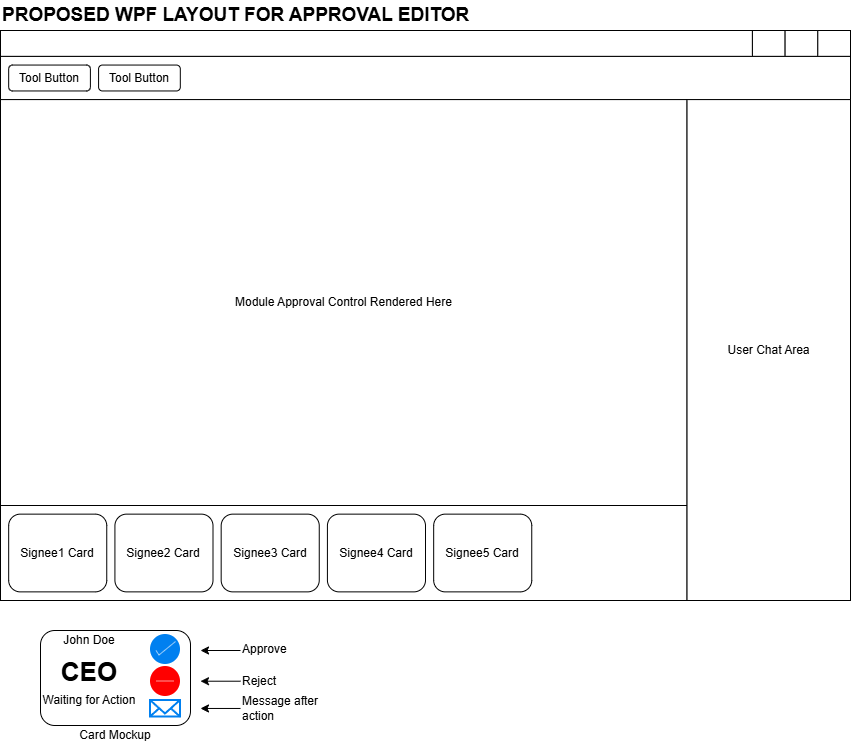

The diagram above was exported from draw.io. Its source (the exported page's mxGraphModel, read from the mxfile embedded in the PNG):
<mxGraphModel dx="1414" dy="841" grid="1" gridSize="10" guides="1" tooltips="1" connect="1" arrows="1" fold="1" page="1" pageScale="1" pageWidth="1169" pageHeight="827" math="0" shadow="0">
  <root>
    <mxCell id="0" />
    <mxCell id="1" parent="0" />
    <mxCell id="dBTtASePZsUNiQljnIRd-19" connectable="0" parent="1" style="group" value="" vertex="1">
      <mxGeometry height="570" width="850" x="40" y="40" as="geometry" />
    </mxCell>
    <mxCell id="dBTtASePZsUNiQljnIRd-2" parent="dBTtASePZsUNiQljnIRd-19" style="rounded=0;whiteSpace=wrap;html=1;" value="" vertex="1">
      <mxGeometry height="25.90909090909091" width="751.9230769230769" as="geometry" />
    </mxCell>
    <mxCell id="dBTtASePZsUNiQljnIRd-3" parent="dBTtASePZsUNiQljnIRd-19" style="rounded=0;whiteSpace=wrap;html=1;" value="" vertex="1">
      <mxGeometry height="25.90909090909091" width="32.69230769230769" x="751.9230769230769" as="geometry" />
    </mxCell>
    <mxCell id="dBTtASePZsUNiQljnIRd-4" parent="dBTtASePZsUNiQljnIRd-19" style="rounded=0;whiteSpace=wrap;html=1;" value="" vertex="1">
      <mxGeometry height="25.90909090909091" width="32.69230769230769" x="784.6153846153846" as="geometry" />
    </mxCell>
    <mxCell id="dBTtASePZsUNiQljnIRd-5" parent="dBTtASePZsUNiQljnIRd-19" style="rounded=0;whiteSpace=wrap;html=1;" value="" vertex="1">
      <mxGeometry height="25.90909090909091" width="32.69230769230769" x="817.3076923076923" as="geometry" />
    </mxCell>
    <mxCell id="dBTtASePZsUNiQljnIRd-6" parent="dBTtASePZsUNiQljnIRd-19" style="rounded=0;whiteSpace=wrap;html=1;" value="" vertex="1">
      <mxGeometry height="43.18181818181818" width="850" y="25.90909090909091" as="geometry" />
    </mxCell>
    <mxCell id="dBTtASePZsUNiQljnIRd-7" parent="dBTtASePZsUNiQljnIRd-19" style="rounded=1;whiteSpace=wrap;html=1;" value="Tool Button" vertex="1">
      <mxGeometry height="25.90909090909091" width="81.73076923076923" x="8.173076923076923" y="34.545454545454554" as="geometry" />
    </mxCell>
    <mxCell id="dBTtASePZsUNiQljnIRd-8" parent="dBTtASePZsUNiQljnIRd-19" style="rounded=1;whiteSpace=wrap;html=1;" value="Tool Button" vertex="1">
      <mxGeometry height="25.90909090909091" width="81.73076923076923" x="98.07692307692308" y="34.545454545454554" as="geometry" />
    </mxCell>
    <mxCell id="dBTtASePZsUNiQljnIRd-10" parent="dBTtASePZsUNiQljnIRd-19" style="rounded=0;whiteSpace=wrap;html=1;" value="Module Approval Control Rendered Here" vertex="1">
      <mxGeometry height="405.90909090909093" width="686.5384615384617" y="69.09090909090911" as="geometry" />
    </mxCell>
    <mxCell id="dBTtASePZsUNiQljnIRd-11" parent="dBTtASePZsUNiQljnIRd-19" style="rounded=0;whiteSpace=wrap;html=1;" value="" vertex="1">
      <mxGeometry height="95" width="686.54" y="475" as="geometry" />
    </mxCell>
    <mxCell id="dBTtASePZsUNiQljnIRd-12" parent="dBTtASePZsUNiQljnIRd-19" style="rounded=0;whiteSpace=wrap;html=1;" value="User Chat Area" vertex="1">
      <mxGeometry height="500.91" width="163.46" x="686.54" y="69.09" as="geometry" />
    </mxCell>
    <mxCell id="dBTtASePZsUNiQljnIRd-14" parent="dBTtASePZsUNiQljnIRd-19" style="rounded=1;whiteSpace=wrap;html=1;" value="Signee1 Card" vertex="1">
      <mxGeometry height="77.72727272727272" width="98.07692307692308" x="8.173076923076923" y="483.6363636363637" as="geometry" />
    </mxCell>
    <mxCell id="dBTtASePZsUNiQljnIRd-15" parent="dBTtASePZsUNiQljnIRd-19" style="rounded=1;whiteSpace=wrap;html=1;" value="Signee2 Card" vertex="1">
      <mxGeometry height="77.72727272727272" width="98.07692307692308" x="114.42307692307692" y="483.6363636363637" as="geometry" />
    </mxCell>
    <mxCell id="dBTtASePZsUNiQljnIRd-16" parent="dBTtASePZsUNiQljnIRd-19" style="rounded=1;whiteSpace=wrap;html=1;" value="Signee3 Card" vertex="1">
      <mxGeometry height="77.72727272727272" width="98.07692307692308" x="220.67307692307696" y="483.6363636363637" as="geometry" />
    </mxCell>
    <mxCell id="dBTtASePZsUNiQljnIRd-17" parent="dBTtASePZsUNiQljnIRd-19" style="rounded=1;whiteSpace=wrap;html=1;" value="Signee4 Card" vertex="1">
      <mxGeometry height="77.72727272727272" width="98.07692307692308" x="326.9230769230769" y="483.6363636363637" as="geometry" />
    </mxCell>
    <mxCell id="dBTtASePZsUNiQljnIRd-18" parent="dBTtASePZsUNiQljnIRd-19" style="rounded=1;whiteSpace=wrap;html=1;" value="Signee5 Card" vertex="1">
      <mxGeometry height="77.72727272727272" width="98.07692307692308" x="433.17307692307696" y="483.6363636363637" as="geometry" />
    </mxCell>
    <mxCell id="dBTtASePZsUNiQljnIRd-20" parent="1" style="rounded=1;whiteSpace=wrap;html=1;" value="" vertex="1">
      <mxGeometry height="95" width="150" x="80" y="640" as="geometry" />
    </mxCell>
    <mxCell id="dBTtASePZsUNiQljnIRd-21" parent="1" style="text;html=1;whiteSpace=wrap;strokeColor=none;fillColor=none;align=center;verticalAlign=middle;rounded=0;" value="John Doe" vertex="1">
      <mxGeometry height="20" width="98.08" x="80" y="640" as="geometry" />
    </mxCell>
    <mxCell id="dBTtASePZsUNiQljnIRd-22" parent="1" style="text;html=1;whiteSpace=wrap;strokeColor=none;fillColor=none;align=center;verticalAlign=middle;rounded=0;fontStyle=1;fontSize=26;" value="CEO" vertex="1">
      <mxGeometry height="35.91" width="98.08" x="80" y="664.09" as="geometry" />
    </mxCell>
    <mxCell id="dBTtASePZsUNiQljnIRd-23" parent="1" style="text;html=1;whiteSpace=wrap;strokeColor=none;fillColor=none;align=center;verticalAlign=middle;rounded=0;" value="Waiting for Action" vertex="1">
      <mxGeometry height="20" width="98.08" x="80" y="700" as="geometry" />
    </mxCell>
    <mxCell id="dBTtASePZsUNiQljnIRd-27" parent="1" style="html=1;verticalLabelPosition=bottom;labelBackgroundColor=#ffffff;verticalAlign=top;shadow=0;dashed=0;strokeWidth=2;shape=mxgraph.ios7.misc.delete;fillColor=#ff0000;strokeColor=#ffffff;sketch=0;" value="" vertex="1">
      <mxGeometry height="30" width="30" x="190" y="676" as="geometry" />
    </mxCell>
    <mxCell id="dBTtASePZsUNiQljnIRd-28" parent="1" style="html=1;verticalLabelPosition=bottom;labelBackgroundColor=#ffffff;verticalAlign=top;shadow=0;dashed=0;strokeWidth=2;shape=mxgraph.ios7.misc.select;fillColor=#0080f0;strokeColor=#ffffff;sketch=0;" value="" vertex="1">
      <mxGeometry height="30" width="30" x="190" y="644" as="geometry" />
    </mxCell>
    <mxCell id="dBTtASePZsUNiQljnIRd-29" parent="1" style="html=1;verticalLabelPosition=bottom;align=center;labelBackgroundColor=#ffffff;verticalAlign=top;strokeWidth=2;strokeColor=#0080F0;shadow=0;dashed=0;shape=mxgraph.ios7.icons.mail;" value="" vertex="1">
      <mxGeometry height="16.5" width="30" x="190" y="710" as="geometry" />
    </mxCell>
    <mxCell id="dBTtASePZsUNiQljnIRd-30" parent="1" style="text;html=1;whiteSpace=wrap;strokeColor=none;fillColor=none;align=center;verticalAlign=middle;rounded=0;" value="Card Mockup" vertex="1">
      <mxGeometry height="20" width="150" x="80" y="735" as="geometry" />
    </mxCell>
    <mxCell id="dBTtASePZsUNiQljnIRd-31" edge="1" parent="1" style="endArrow=classic;html=1;rounded=0;" value="">
      <mxGeometry height="50" relative="1" width="50" as="geometry">
        <mxPoint x="280" y="660" as="sourcePoint" />
        <mxPoint x="240" y="660" as="targetPoint" />
      </mxGeometry>
    </mxCell>
    <mxCell id="dBTtASePZsUNiQljnIRd-32" edge="1" parent="1" style="endArrow=classic;html=1;rounded=0;" value="">
      <mxGeometry height="50" relative="1" width="50" as="geometry">
        <mxPoint x="280" y="690.71" as="sourcePoint" />
        <mxPoint x="240" y="690.71" as="targetPoint" />
      </mxGeometry>
    </mxCell>
    <mxCell id="dBTtASePZsUNiQljnIRd-33" edge="1" parent="1" style="endArrow=classic;html=1;rounded=0;" value="">
      <mxGeometry height="50" relative="1" width="50" as="geometry">
        <mxPoint x="280" y="717.96" as="sourcePoint" />
        <mxPoint x="240" y="717.96" as="targetPoint" />
      </mxGeometry>
    </mxCell>
    <mxCell id="dBTtASePZsUNiQljnIRd-34" parent="1" style="text;html=1;whiteSpace=wrap;strokeColor=none;fillColor=none;align=left;verticalAlign=middle;rounded=0;" value="Approve" vertex="1">
      <mxGeometry height="20" width="98.08" x="280" y="649" as="geometry" />
    </mxCell>
    <mxCell id="dBTtASePZsUNiQljnIRd-35" parent="1" style="text;html=1;whiteSpace=wrap;strokeColor=none;fillColor=none;align=left;verticalAlign=middle;rounded=0;" value="Reject" vertex="1">
      <mxGeometry height="20" width="98.08" x="280" y="681" as="geometry" />
    </mxCell>
    <mxCell id="dBTtASePZsUNiQljnIRd-36" parent="1" style="text;html=1;whiteSpace=wrap;strokeColor=none;fillColor=none;align=left;verticalAlign=middle;rounded=0;" value="Message after action" vertex="1">
      <mxGeometry height="20" width="98.08" x="280" y="708.25" as="geometry" />
    </mxCell>
    <mxCell id="dBTtASePZsUNiQljnIRd-37" parent="1" style="text;html=1;whiteSpace=wrap;strokeColor=none;fillColor=none;align=left;verticalAlign=middle;rounded=0;fontStyle=1;fontSize=19;" value="PROPOSED WPF LAYOUT FOR APPROVAL EDITOR" vertex="1">
      <mxGeometry height="30" width="850" x="40" y="10" as="geometry" />
    </mxCell>
  </root>
</mxGraphModel>